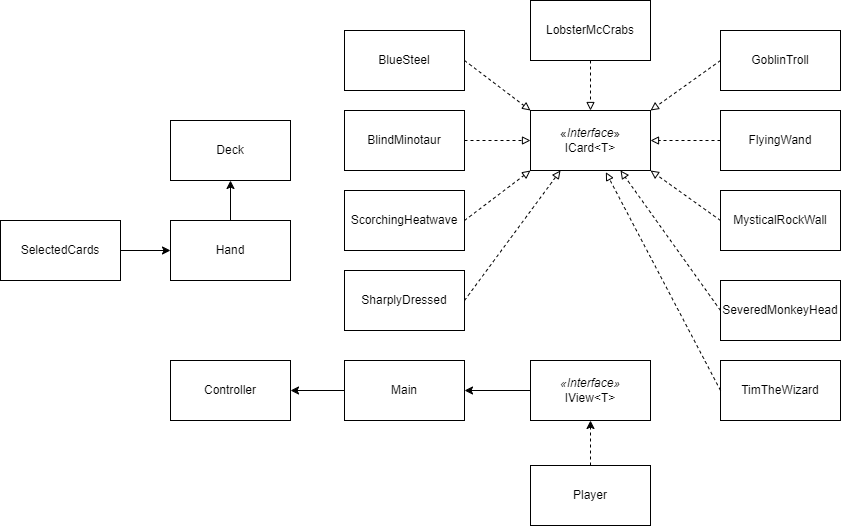

The diagram above was exported from draw.io. Its source (the exported page's mxGraphModel, read from the mxfile embedded in the PNG):
<mxGraphModel dx="954" dy="611" grid="1" gridSize="10" guides="1" tooltips="1" connect="1" arrows="1" fold="1" page="1" pageScale="1" pageWidth="827" pageHeight="1169" math="0" shadow="0">
  <root>
    <mxCell id="0" />
    <mxCell id="1" parent="0" />
    <mxCell id="mbC7UCoBJG6q4fl32qbV-1" value="Main" style="rounded=0;whiteSpace=wrap;html=1;" vertex="1" parent="1">
      <mxGeometry x="354" y="450" width="120" height="60" as="geometry" />
    </mxCell>
    <mxCell id="mbC7UCoBJG6q4fl32qbV-3" value="&lt;i&gt;«Interface»&lt;/i&gt;&lt;br&gt;IView&amp;lt;T&amp;gt;" style="rounded=0;whiteSpace=wrap;html=1;" vertex="1" parent="1">
      <mxGeometry x="540" y="450" width="120" height="60" as="geometry" />
    </mxCell>
    <mxCell id="mbC7UCoBJG6q4fl32qbV-4" value="" style="endArrow=classic;html=1;rounded=0;exitX=0;exitY=0.5;exitDx=0;exitDy=0;entryX=1;entryY=0.5;entryDx=0;entryDy=0;" edge="1" parent="1" source="mbC7UCoBJG6q4fl32qbV-1" target="mbC7UCoBJG6q4fl32qbV-5">
      <mxGeometry width="50" height="50" relative="1" as="geometry">
        <mxPoint x="-20" y="480" as="sourcePoint" />
        <mxPoint x="280" y="340" as="targetPoint" />
      </mxGeometry>
    </mxCell>
    <mxCell id="mbC7UCoBJG6q4fl32qbV-5" value="Controller" style="rounded=0;whiteSpace=wrap;html=1;" vertex="1" parent="1">
      <mxGeometry x="180" y="450" width="120" height="60" as="geometry" />
    </mxCell>
    <mxCell id="mbC7UCoBJG6q4fl32qbV-6" value="«&lt;i&gt;Interface&lt;/i&gt;»&lt;br&gt;ICard&amp;lt;T&amp;gt;" style="rounded=0;whiteSpace=wrap;html=1;" vertex="1" parent="1">
      <mxGeometry x="540" y="200" width="120" height="60" as="geometry" />
    </mxCell>
    <mxCell id="mbC7UCoBJG6q4fl32qbV-7" value="Player" style="rounded=0;whiteSpace=wrap;html=1;" vertex="1" parent="1">
      <mxGeometry x="540" y="555" width="120" height="60" as="geometry" />
    </mxCell>
    <mxCell id="mbC7UCoBJG6q4fl32qbV-8" value="" style="endArrow=classic;html=1;rounded=0;exitX=0.5;exitY=0;exitDx=0;exitDy=0;entryX=0.5;entryY=1;entryDx=0;entryDy=0;dashed=1;" edge="1" parent="1" source="mbC7UCoBJG6q4fl32qbV-7" target="mbC7UCoBJG6q4fl32qbV-3">
      <mxGeometry width="50" height="50" relative="1" as="geometry">
        <mxPoint x="330" y="510" as="sourcePoint" />
        <mxPoint x="380" y="460" as="targetPoint" />
      </mxGeometry>
    </mxCell>
    <mxCell id="mbC7UCoBJG6q4fl32qbV-10" value="BlindMinotaur" style="rounded=0;whiteSpace=wrap;html=1;" vertex="1" parent="1">
      <mxGeometry x="354" y="200" width="120" height="60" as="geometry" />
    </mxCell>
    <mxCell id="mbC7UCoBJG6q4fl32qbV-11" value="" style="endArrow=block;html=1;rounded=0;exitX=1;exitY=0.5;exitDx=0;exitDy=0;entryX=0;entryY=0.5;entryDx=0;entryDy=0;dashed=1;endFill=0;" edge="1" parent="1" source="mbC7UCoBJG6q4fl32qbV-10" target="mbC7UCoBJG6q4fl32qbV-6">
      <mxGeometry width="50" height="50" relative="1" as="geometry">
        <mxPoint x="480" y="230" as="sourcePoint" />
        <mxPoint x="520" y="240" as="targetPoint" />
      </mxGeometry>
    </mxCell>
    <mxCell id="mbC7UCoBJG6q4fl32qbV-12" value="BlueSteel" style="rounded=0;whiteSpace=wrap;html=1;" vertex="1" parent="1">
      <mxGeometry x="354" y="120" width="120" height="60" as="geometry" />
    </mxCell>
    <mxCell id="mbC7UCoBJG6q4fl32qbV-13" value="" style="endArrow=block;html=1;rounded=0;exitX=1;exitY=0.5;exitDx=0;exitDy=0;entryX=0;entryY=0;entryDx=0;entryDy=0;dashed=1;endFill=0;" edge="1" parent="1" source="mbC7UCoBJG6q4fl32qbV-12" target="mbC7UCoBJG6q4fl32qbV-6">
      <mxGeometry width="50" height="50" relative="1" as="geometry">
        <mxPoint x="520" y="150" as="sourcePoint" />
        <mxPoint x="586" y="150" as="targetPoint" />
        <Array as="points" />
      </mxGeometry>
    </mxCell>
    <mxCell id="mbC7UCoBJG6q4fl32qbV-14" value="FlyingWand" style="rounded=0;whiteSpace=wrap;html=1;" vertex="1" parent="1">
      <mxGeometry x="730" y="200" width="120" height="60" as="geometry" />
    </mxCell>
    <mxCell id="mbC7UCoBJG6q4fl32qbV-15" value="" style="endArrow=block;html=1;rounded=0;entryX=1;entryY=0.5;entryDx=0;entryDy=0;dashed=1;endFill=0;exitX=0;exitY=0.5;exitDx=0;exitDy=0;" edge="1" parent="1" source="mbC7UCoBJG6q4fl32qbV-14" target="mbC7UCoBJG6q4fl32qbV-6">
      <mxGeometry width="50" height="50" relative="1" as="geometry">
        <mxPoint x="730" y="350" as="sourcePoint" />
        <mxPoint x="746" y="220" as="targetPoint" />
      </mxGeometry>
    </mxCell>
    <mxCell id="mbC7UCoBJG6q4fl32qbV-16" value="" style="endArrow=classic;html=1;rounded=0;exitX=0;exitY=0.5;exitDx=0;exitDy=0;entryX=1;entryY=0.5;entryDx=0;entryDy=0;" edge="1" parent="1" source="mbC7UCoBJG6q4fl32qbV-3" target="mbC7UCoBJG6q4fl32qbV-1">
      <mxGeometry width="50" height="50" relative="1" as="geometry">
        <mxPoint x="500" y="350" as="sourcePoint" />
        <mxPoint x="500" y="360" as="targetPoint" />
      </mxGeometry>
    </mxCell>
    <mxCell id="mbC7UCoBJG6q4fl32qbV-18" value="GoblinTroll" style="rounded=0;whiteSpace=wrap;html=1;" vertex="1" parent="1">
      <mxGeometry x="730" y="120" width="120" height="60" as="geometry" />
    </mxCell>
    <mxCell id="mbC7UCoBJG6q4fl32qbV-19" value="" style="endArrow=block;html=1;rounded=0;dashed=1;endFill=0;exitX=0;exitY=0.5;exitDx=0;exitDy=0;entryX=1;entryY=0;entryDx=0;entryDy=0;" edge="1" parent="1" source="mbC7UCoBJG6q4fl32qbV-18" target="mbC7UCoBJG6q4fl32qbV-6">
      <mxGeometry width="50" height="50" relative="1" as="geometry">
        <mxPoint x="620" y="90" as="sourcePoint" />
        <mxPoint x="651" y="196" as="targetPoint" />
        <Array as="points" />
      </mxGeometry>
    </mxCell>
    <mxCell id="mbC7UCoBJG6q4fl32qbV-20" value="LobsterMcCrabs" style="rounded=0;whiteSpace=wrap;html=1;" vertex="1" parent="1">
      <mxGeometry x="540" y="90" width="120" height="60" as="geometry" />
    </mxCell>
    <mxCell id="mbC7UCoBJG6q4fl32qbV-21" value="" style="endArrow=block;html=1;rounded=0;dashed=1;endFill=0;exitX=0.5;exitY=1;exitDx=0;exitDy=0;entryX=0.5;entryY=0;entryDx=0;entryDy=0;" edge="1" parent="1" source="mbC7UCoBJG6q4fl32qbV-20" target="mbC7UCoBJG6q4fl32qbV-6">
      <mxGeometry width="50" height="50" relative="1" as="geometry">
        <mxPoint x="610" y="140" as="sourcePoint" />
        <mxPoint x="590" y="170" as="targetPoint" />
      </mxGeometry>
    </mxCell>
    <mxCell id="mbC7UCoBJG6q4fl32qbV-22" value="MysticalRockWall" style="rounded=0;whiteSpace=wrap;html=1;" vertex="1" parent="1">
      <mxGeometry x="730" y="280" width="120" height="60" as="geometry" />
    </mxCell>
    <mxCell id="mbC7UCoBJG6q4fl32qbV-23" value="" style="endArrow=block;html=1;rounded=0;entryX=1;entryY=1;entryDx=0;entryDy=0;dashed=1;endFill=0;exitX=0;exitY=0.5;exitDx=0;exitDy=0;" edge="1" parent="1" source="mbC7UCoBJG6q4fl32qbV-22" target="mbC7UCoBJG6q4fl32qbV-6">
      <mxGeometry width="50" height="50" relative="1" as="geometry">
        <mxPoint x="720" y="330" as="sourcePoint" />
        <mxPoint x="650" y="330" as="targetPoint" />
      </mxGeometry>
    </mxCell>
    <mxCell id="mbC7UCoBJG6q4fl32qbV-24" value="ScorchingHeatwave" style="rounded=0;whiteSpace=wrap;html=1;" vertex="1" parent="1">
      <mxGeometry x="354" y="280" width="120" height="60" as="geometry" />
    </mxCell>
    <mxCell id="mbC7UCoBJG6q4fl32qbV-25" value="" style="endArrow=block;html=1;rounded=0;exitX=1;exitY=0.5;exitDx=0;exitDy=0;entryX=0;entryY=1;entryDx=0;entryDy=0;dashed=1;endFill=0;" edge="1" parent="1" source="mbC7UCoBJG6q4fl32qbV-24" target="mbC7UCoBJG6q4fl32qbV-6">
      <mxGeometry width="50" height="50" relative="1" as="geometry">
        <mxPoint x="510" y="310" as="sourcePoint" />
        <mxPoint x="576" y="310" as="targetPoint" />
      </mxGeometry>
    </mxCell>
    <mxCell id="mbC7UCoBJG6q4fl32qbV-26" value="SeveredMonkeyHead" style="rounded=0;whiteSpace=wrap;html=1;" vertex="1" parent="1">
      <mxGeometry x="730" y="370" width="120" height="60" as="geometry" />
    </mxCell>
    <mxCell id="mbC7UCoBJG6q4fl32qbV-27" value="" style="endArrow=block;html=1;rounded=0;entryX=0.75;entryY=1;entryDx=0;entryDy=0;dashed=1;endFill=0;exitX=0;exitY=0.5;exitDx=0;exitDy=0;" edge="1" parent="1" source="mbC7UCoBJG6q4fl32qbV-26" target="mbC7UCoBJG6q4fl32qbV-6">
      <mxGeometry width="50" height="50" relative="1" as="geometry">
        <mxPoint x="720" y="510" as="sourcePoint" />
        <mxPoint x="650" y="450" as="targetPoint" />
      </mxGeometry>
    </mxCell>
    <mxCell id="mbC7UCoBJG6q4fl32qbV-28" value="SharplyDressed" style="rounded=0;whiteSpace=wrap;html=1;" vertex="1" parent="1">
      <mxGeometry x="354" y="360" width="120" height="60" as="geometry" />
    </mxCell>
    <mxCell id="mbC7UCoBJG6q4fl32qbV-29" value="" style="endArrow=block;html=1;rounded=0;exitX=1;exitY=0.5;exitDx=0;exitDy=0;entryX=0.25;entryY=1;entryDx=0;entryDy=0;dashed=1;endFill=0;" edge="1" parent="1" source="mbC7UCoBJG6q4fl32qbV-28" target="mbC7UCoBJG6q4fl32qbV-6">
      <mxGeometry width="50" height="50" relative="1" as="geometry">
        <mxPoint x="530" y="370" as="sourcePoint" />
        <mxPoint x="596" y="320" as="targetPoint" />
      </mxGeometry>
    </mxCell>
    <mxCell id="mbC7UCoBJG6q4fl32qbV-30" value="TimTheWizard" style="rounded=0;whiteSpace=wrap;html=1;" vertex="1" parent="1">
      <mxGeometry x="730" y="450" width="120" height="60" as="geometry" />
    </mxCell>
    <mxCell id="mbC7UCoBJG6q4fl32qbV-31" value="" style="endArrow=block;html=1;rounded=0;entryX=0.628;entryY=1.028;entryDx=0;entryDy=0;dashed=1;endFill=0;exitX=0;exitY=0.5;exitDx=0;exitDy=0;entryPerimeter=0;" edge="1" parent="1" source="mbC7UCoBJG6q4fl32qbV-30" target="mbC7UCoBJG6q4fl32qbV-6">
      <mxGeometry width="50" height="50" relative="1" as="geometry">
        <mxPoint x="640" y="410" as="sourcePoint" />
        <mxPoint x="540" y="270" as="targetPoint" />
      </mxGeometry>
    </mxCell>
    <mxCell id="mbC7UCoBJG6q4fl32qbV-32" value="Hand" style="rounded=0;whiteSpace=wrap;html=1;" vertex="1" parent="1">
      <mxGeometry x="180" y="310" width="120" height="60" as="geometry" />
    </mxCell>
    <mxCell id="mbC7UCoBJG6q4fl32qbV-33" value="Deck" style="rounded=0;whiteSpace=wrap;html=1;" vertex="1" parent="1">
      <mxGeometry x="180" y="210" width="120" height="60" as="geometry" />
    </mxCell>
    <mxCell id="mbC7UCoBJG6q4fl32qbV-34" value="" style="endArrow=classic;html=1;rounded=0;exitX=0.5;exitY=0;exitDx=0;exitDy=0;entryX=0.5;entryY=1;entryDx=0;entryDy=0;" edge="1" parent="1" source="mbC7UCoBJG6q4fl32qbV-32" target="mbC7UCoBJG6q4fl32qbV-33">
      <mxGeometry width="50" height="50" relative="1" as="geometry">
        <mxPoint x="250" y="280" as="sourcePoint" />
        <mxPoint x="184" y="280" as="targetPoint" />
      </mxGeometry>
    </mxCell>
    <mxCell id="mbC7UCoBJG6q4fl32qbV-35" value="SelectedCards" style="rounded=0;whiteSpace=wrap;html=1;" vertex="1" parent="1">
      <mxGeometry x="10" y="310" width="120" height="60" as="geometry" />
    </mxCell>
    <mxCell id="mbC7UCoBJG6q4fl32qbV-36" value="" style="endArrow=classic;html=1;rounded=0;exitX=1;exitY=0.5;exitDx=0;exitDy=0;entryX=0;entryY=0.5;entryDx=0;entryDy=0;" edge="1" parent="1" source="mbC7UCoBJG6q4fl32qbV-35" target="mbC7UCoBJG6q4fl32qbV-32">
      <mxGeometry width="50" height="50" relative="1" as="geometry">
        <mxPoint x="140" y="440" as="sourcePoint" />
        <mxPoint x="190" y="390" as="targetPoint" />
      </mxGeometry>
    </mxCell>
  </root>
</mxGraphModel>